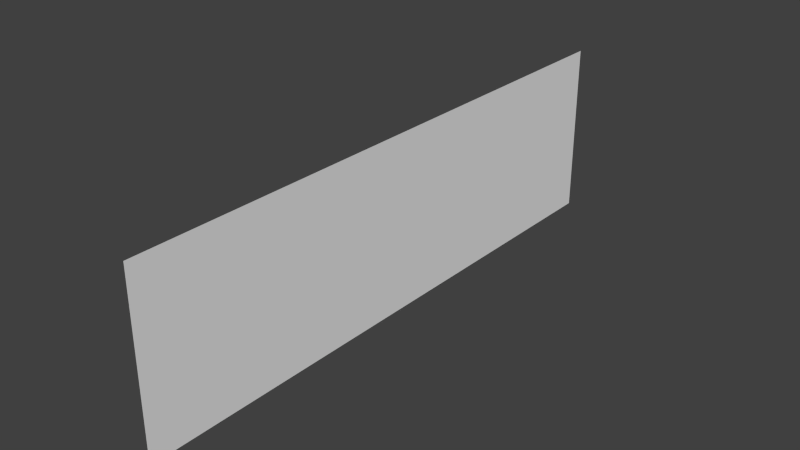 # Source: Wall_10x10.blend  (saved by Blender 2.76.0; exported with 4.5.12 LTS)
import bpy
from mathutils import Matrix  # noqa: F401  (used for matrix-valued properties, if any)

bpy.ops.wm.read_factory_settings(use_empty=True)
scene = bpy.context.scene
scene.name = 'Scene'

# ---- collections
col_collection_1 = bpy.data.collections.new('Collection 1'); scene.collection.children.link(col_collection_1)

# ---- materials (node trees are filled in below, after node groups)
mat_material = bpy.data.materials.new('Material')
mat_material.alpha_threshold = 0.0
mat_material.use_transparent_shadow = False
mat_material.roughness = 0.5
mat_material.line_color = (0.0, 0.0, 0.0, 1.0)

# ---- material node trees

# ---- world
world_world = bpy.data.worlds.new('World'); scene.world = world_world
world_world.color = (0.05088, 0.05088, 0.05088)
world_world.use_sun_shadow = False
world_world.sun_shadow_jitter_overblur = 0.0
world_world.cycles.sampling_method = 'MANUAL'
world_world.cycles.sample_map_resolution = 256

# ---- meshes
me_cube = bpy.data.meshes.new('Cube')
me_cube.from_pydata([(-4.868e-08, 5.0, 9.537e-07), (-1.002e-06, -5.0, 9.537e-07), (-3.0, -5.0, -3.874e-07), (-3.0, 5.0, -3.874e-07)], [], [(0, 3, 2, 1)])
_uv = me_cube.uv_layers.new(name='UVMap')
_uv.uv.foreach_set('vector', [9.998e-05, 0.0001004, 0.9999, 9.998e-05, 0.9999, 0.9999, 0.0001005, 0.9999])
me_cube.materials.append(mat_material)
me_cube.use_remesh_preserve_volume = False
me_cube.use_remesh_preserve_attributes = False
me_cube.use_mirror_vertex_groups = False
me_cube.update()

# ---- objects
ob_cube = bpy.data.objects.new('Cube', me_cube)

# ---- transforms, parenting, visibility, modifiers, constraints
ob_cube.location = (0.0, 0.0, 0.0)
ob_cube.rotation_euler = (-1.344e-07, 1.571, 0.0)
ob_cube.lock_rotations_4d = False
ob_cube.empty_display_type = 'ARROWS'
ob_cube.lineart.crease_threshold = 0.0

# ---- collection membership
col_collection_1.objects.link(ob_cube)

# ---- scene / render settings (as saved in the file)
scene.frame_start = 1; scene.frame_end = 250; scene.frame_set(1)
scene.render.engine = 'BLENDER_EEVEE_NEXT'
scene.render.resolution_percentage = 50
scene.render.dither_intensity = 0.0
scene.cycles.use_denoising = False
scene.cycles.samples = 10
scene.cycles.sampling_pattern = 'TABULATED_SOBOL'
scene.cycles.light_sampling_threshold = 0.0
scene.cycles.use_adaptive_sampling = False
scene.cycles.use_light_tree = False
scene.cycles.blur_glossy = 0.0
scene.cycles.pixel_filter_type = 'GAUSSIAN'
scene.cycles.sample_clamp_indirect = 0.0
scene.view_settings.view_transform = 'Standard'
bpy.context.view_layer.update()

# ---- added for rendering (the .blend has no active camera and no usable light): camera, sun
cam_auto = bpy.data.cameras.new('AutoCamera')
cam_auto.lens = 50.0
cam_auto.sensor_width = 36.0
cam_auto.clip_end = 1000.0
ob_auto_camera = bpy.data.objects.new('AutoCamera', cam_auto)
scene.collection.objects.link(ob_auto_camera)
ob_auto_camera.location = (9.65963, -11.5916, 9.2277)
ob_auto_camera.rotation_euler = (1.09748, -7.21219e-08, 0.694738)
scene.camera = ob_auto_camera
light_auto_sun = bpy.data.lights.new('AutoSun', 'SUN')
light_auto_sun.energy = 3.0
light_auto_sun.angle = 0.0523599
ob_auto_sun = bpy.data.objects.new('AutoSun', light_auto_sun)
scene.collection.objects.link(ob_auto_sun)
ob_auto_sun.rotation_euler = (0.872665, 0.174533, 0.523599)
bpy.context.view_layer.update()
